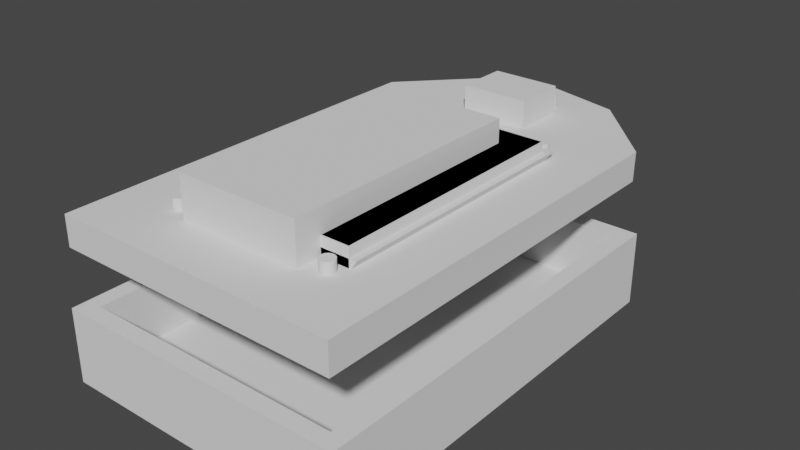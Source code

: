 # Source: orient-beetle.blend  (saved by Blender 2.92.15; exported with 4.5.12 LTS)
import bpy
from mathutils import Matrix  # noqa: F401  (used for matrix-valued properties, if any)

bpy.ops.wm.read_factory_settings(use_empty=True)
scene = bpy.context.scene
scene.name = 'Scene'

# ---- collections
col_reference = bpy.data.collections.new('reference'); scene.collection.children.link(col_reference)
col_display_references = bpy.data.collections.new('display-references'); col_reference.children.link(col_display_references)
col_display_holes = bpy.data.collections.new('display-holes'); col_display_references.children.link(col_display_holes)
col_sensor_references = bpy.data.collections.new('sensor-references'); col_reference.children.link(col_sensor_references)
col_sensor_holes = bpy.data.collections.new('sensor-holes'); col_sensor_references.children.link(col_sensor_holes)
col_holder_versions = bpy.data.collections.new('holder-versions'); scene.collection.children.link(col_holder_versions)

# ---- node groups
ng_no_go_area_nodes = bpy.data.node_groups.new('no-go-area-nodes', 'GeometryNodeTree')
_s = ng_no_go_area_nodes.interface.new_socket(name='Geometry', in_out='OUTPUT', socket_type='NodeSocketGeometry')
_s = ng_no_go_area_nodes.interface.new_socket(name='Geometry', in_out='INPUT', socket_type='NodeSocketGeometry')
ng_no_go_area_nodes.is_modifier = True
_N = ng_no_go_area_nodes.nodes; _L = ng_no_go_area_nodes.links
n0 = _N.new('NodeGroupInput'); n0.name = 'Group Input'; n0.location = (-340, 0)
n1 = _N.new('NodeGroupOutput'); n1.name = 'Group Output'; n1.location = (200, 0)
n2 = _N.new('GeometryNodeTransform'); n2.name = 'Transform'; n2.location = (-51, 32)
n2.inputs[3].default_value = (1.009, 1.009, 1.0)
_L.new(n0.outputs[0], n2.inputs[0])
_L.new(n2.outputs[0], n1.inputs[0])
n1.is_active_output = True
ng_screen_top_scaled = bpy.data.node_groups.new('screen-top-scaled', 'GeometryNodeTree')
_s = ng_screen_top_scaled.interface.new_socket(name='Geometry', in_out='OUTPUT', socket_type='NodeSocketGeometry')
_s = ng_screen_top_scaled.interface.new_socket(name='Geometry', in_out='INPUT', socket_type='NodeSocketGeometry')
ng_screen_top_scaled.is_modifier = True
_N = ng_screen_top_scaled.nodes; _L = ng_screen_top_scaled.links
n0 = _N.new('NodeGroupInput'); n0.name = 'Group Input'; n0.location = (-340, 0)
n1 = _N.new('NodeGroupOutput'); n1.name = 'Group Output'; n1.location = (200, 0)
n2 = _N.new('GeometryNodeTransform'); n2.name = 'Transform'; n2.location = (-50, 166)
n2.inputs[3].default_value = (1.009, 1.009, 1.0)
_L.new(n0.outputs[0], n2.inputs[0])
_L.new(n2.outputs[0], n1.inputs[0])
n1.is_active_output = True
ng_sensor_afford_nodes = bpy.data.node_groups.new('sensor-afford-nodes', 'GeometryNodeTree')
_s = ng_sensor_afford_nodes.interface.new_socket(name='Geometry', in_out='OUTPUT', socket_type='NodeSocketGeometry')
_s = ng_sensor_afford_nodes.interface.new_socket(name='Geometry', in_out='INPUT', socket_type='NodeSocketGeometry')
ng_sensor_afford_nodes.is_modifier = True
_N = ng_sensor_afford_nodes.nodes; _L = ng_sensor_afford_nodes.links
n0 = _N.new('NodeGroupInput'); n0.name = 'Group Input'; n0.location = (-340, 0)
n1 = _N.new('NodeGroupOutput'); n1.name = 'Group Output'; n1.location = (200, 0)
n2 = _N.new('GeometryNodeTransform'); n2.name = 'Transform'; n2.location = (-65, 210)
n2.inputs[3].default_value = (1.08, 1.08, 1.0)
_L.new(n0.outputs[0], n2.inputs[0])
_L.new(n2.outputs[0], n1.inputs[0])
n1.is_active_output = True
ng_realize_instances_2_93_legacy = bpy.data.node_groups.new('Realize Instances 2.93 Legacy', 'GeometryNodeTree')
_s = ng_realize_instances_2_93_legacy.interface.new_socket(name='Geometry', in_out='OUTPUT', socket_type='NodeSocketGeometry')
_s = ng_realize_instances_2_93_legacy.interface.new_socket(name='Geometry', in_out='INPUT', socket_type='NodeSocketGeometry')
_N = ng_realize_instances_2_93_legacy.nodes; _L = ng_realize_instances_2_93_legacy.links
n0 = _N.new('NodeGroupInput'); n0.name = 'Group Input'; n0.location = (0, 0)
n1 = _N.new('NodeGroupOutput'); n1.name = 'Group Output'; n1.location = (0, 0)
n2 = _N.new('GeometryNodeJoinGeometry'); n2.name = 'Join Geometry'; n2.location = (0, 0)
n3 = _N.new('GeometryNodePointsToVertices'); n3.name = 'Points to Vertices'; n3.location = (0, 0)
n4 = _N.new('GeometryNodeSeparateComponents'); n4.name = 'Separate Components'; n4.location = (0, 0)
n5 = _N.new('GeometryNodeRealizeInstances'); n5.name = 'Realize Instances'; n5.location = (0, 0)
_L.new(n0.outputs[0], n5.inputs[0])
_L.new(n5.outputs[0], n4.inputs[0])
_L.new(n3.outputs[0], n2.inputs[0])
_L.new(n4.outputs[3], n2.inputs[0])
_L.new(n4.outputs[1], n3.inputs[0])
_L.new(n4.outputs[2], n2.inputs[0])
_L.new(n4.outputs[0], n2.inputs[0])
_L.new(n2.outputs[0], n1.inputs[0])
n1.is_active_output = True

# ---- world
world_world = bpy.data.worlds.new('World'); scene.world = world_world
world_world.use_nodes = True; world_world.node_tree.nodes.clear()
_N = world_world.node_tree.nodes; _L = world_world.node_tree.links
n0 = _N.new('ShaderNodeOutputWorld'); n0.name = 'World Output'; n0.location = (300, 300)
n1 = _N.new('ShaderNodeBackground'); n1.name = 'Background'; n1.location = (10, 300)
n1.inputs[0].default_value = (0.05088, 0.05088, 0.05088, 1.0)
_L.new(n1.outputs[0], n0.inputs[0])
n0.is_active_output = True
world_world.color = (0.05088, 0.05088, 0.05088)
world_world.use_sun_shadow = False
world_world.sun_shadow_jitter_overblur = 0.0

# ---- meshes
me_cube_011 = bpy.data.meshes.new('Cube.011')
me_cube_011.from_pydata([(-15.0, -30.15, -2.0), (-15.0, -30.15, 12.56), (-15.0, 30.15, -2.0), (-15.0, 30.15, 12.56), (15.0, -30.15, -2.0), (15.0, -30.15, 12.56), (15.0, 30.15, -2.0), (15.0, 30.15, 12.56)], [], [(0, 1, 3, 2), (2, 3, 7, 6), (6, 7, 5, 4), (4, 5, 1, 0), (2, 6, 4, 0), (7, 3, 1, 5)])
_uv = me_cube_011.uv_layers.new(name='UVMap')
_uv.uv.foreach_set('vector', [0.375, 0.0, 0.625, 0.0, 0.625, 0.25, 0.375, 0.25, 0.375, 0.25, 0.625, 0.25, 0.625, 0.5, 0.375, 0.5, 0.375, 0.5, 0.625, 0.5, 0.625, 0.75, 0.375, 0.75, 0.375, 0.75, 0.625, 0.75, 0.625, 1.0, 0.375, 1.0, 0.125, 0.5, 0.375, 0.5, 0.375, 0.75, 0.125, 0.75, 0.625, 0.5, 0.875, 0.5, 0.875, 0.75, 0.625, 0.75])
me_cube_011.use_remesh_fix_poles = True
me_cube_011.use_remesh_preserve_attributes = False
me_cube_011.use_mirror_vertex_groups = False
me_cube_011.update()
me_cube_004 = bpy.data.meshes.new('Cube.004')
me_cube_004.from_pydata([(-22.5, -36.5, -0.5), (-22.5, -36.5, 0.5), (-22.5, 36.5, -0.5), (-22.5, 36.5, 0.5), (22.5, -36.5, -0.5), (22.5, -36.5, 0.5), (22.5, 36.5, -0.5), (22.5, 36.5, 0.5)], [], [(0, 1, 3, 2), (2, 3, 7, 6), (6, 7, 5, 4), (4, 5, 1, 0), (2, 6, 4, 0), (7, 3, 1, 5)])
_uv = me_cube_004.uv_layers.new(name='UVMap')
_uv.uv.foreach_set('vector', [0.375, 0.0, 0.625, 0.0, 0.625, 0.25, 0.375, 0.25, 0.375, 0.25, 0.625, 0.25, 0.625, 0.5, 0.375, 0.5, 0.375, 0.5, 0.625, 0.5, 0.625, 0.75, 0.375, 0.75, 0.375, 0.75, 0.625, 0.75, 0.625, 1.0, 0.375, 1.0, 0.125, 0.5, 0.375, 0.5, 0.375, 0.75, 0.125, 0.75, 0.625, 0.5, 0.875, 0.5, 0.875, 0.75, 0.625, 0.75])
me_cube_004.use_remesh_fix_poles = True
me_cube_004.use_remesh_preserve_attributes = False
me_cube_004.use_mirror_vertex_groups = False
me_cube_004.update()
me_cube_002 = bpy.data.meshes.new('Cube.002')
me_cube_002.from_pydata([(-22.5, -36.5, -0.5), (-22.5, -36.5, 0.5), (-22.5, 36.5, -0.5), (-22.5, 36.5, 0.5), (22.5, -36.5, -0.5), (22.5, -36.5, 0.5), (22.5, 36.5, -0.5), (22.5, 36.5, 0.5)], [], [(0, 1, 3, 2), (2, 3, 7, 6), (6, 7, 5, 4), (4, 5, 1, 0), (2, 6, 4, 0), (7, 3, 1, 5)])
_uv = me_cube_002.uv_layers.new(name='UVMap')
_uv.uv.foreach_set('vector', [0.375, 0.0, 0.625, 0.0, 0.625, 0.25, 0.375, 0.25, 0.375, 0.25, 0.625, 0.25, 0.625, 0.5, 0.375, 0.5, 0.375, 0.5, 0.625, 0.5, 0.625, 0.75, 0.375, 0.75, 0.375, 0.75, 0.625, 0.75, 0.625, 1.0, 0.375, 1.0, 0.125, 0.5, 0.375, 0.5, 0.375, 0.75, 0.125, 0.75, 0.625, 0.5, 0.875, 0.5, 0.875, 0.75, 0.625, 0.75])
me_cube_002.use_remesh_fix_poles = True
me_cube_002.use_remesh_preserve_attributes = False
me_cube_002.use_mirror_vertex_groups = False
me_cube_002.update()
me_cube_003 = bpy.data.meshes.new('Cube.003')
me_cube_003.from_pydata([(-0.5, -0.5, -0.5), (-0.5, -0.5, 0.5), (-0.5, 0.5, -0.5), (-0.5, 0.5, 0.5), (0.5, -0.5, -0.5), (0.5, -0.5, 0.5), (0.5, 0.5, -0.5), (0.5, 0.5, 0.5)], [], [(0, 1, 3, 2), (2, 3, 7, 6), (6, 7, 5, 4), (4, 5, 1, 0), (2, 6, 4, 0), (7, 3, 1, 5)])
_uv = me_cube_003.uv_layers.new(name='UVMap')
_uv.uv.foreach_set('vector', [0.375, 0.0, 0.625, 0.0, 0.625, 0.25, 0.375, 0.25, 0.375, 0.25, 0.625, 0.25, 0.625, 0.5, 0.375, 0.5, 0.375, 0.5, 0.625, 0.5, 0.625, 0.75, 0.375, 0.75, 0.375, 0.75, 0.625, 0.75, 0.625, 1.0, 0.375, 1.0, 0.125, 0.5, 0.375, 0.5, 0.375, 0.75, 0.125, 0.75, 0.625, 0.5, 0.875, 0.5, 0.875, 0.75, 0.625, 0.75])
me_cube_003.use_remesh_fix_poles = True
me_cube_003.use_remesh_preserve_attributes = False
me_cube_003.use_mirror_vertex_groups = False
me_cube_003.update()
me_cube_001 = bpy.data.meshes.new('Cube.001')
me_cube_001.from_pydata([(-21.5, -30.15, -0.85), (-21.5, -30.15, 0.85), (-21.5, 30.15, -0.85), (-21.5, 30.15, 0.85), (21.5, -30.15, -0.85), (21.5, -30.15, 0.85), (21.5, 30.15, -0.85), (21.5, 30.15, 0.85), (-21.5, -30.15, 6.946), (-21.5, 30.15, 6.946), (21.5, 30.15, 6.946), (21.5, -30.15, 6.946)], [], [(0, 1, 3, 2), (2, 3, 7, 6), (6, 7, 5, 4), (4, 5, 1, 0), (2, 6, 4, 0), (5, 7, 10, 11), (10, 9, 8, 11), (3, 1, 8, 9), (1, 5, 11, 8), (7, 3, 9, 10)])
_uv = me_cube_001.uv_layers.new(name='UVMap')
_uv.uv.foreach_set('vector', [0.375, 0.0, 0.625, 0.0, 0.625, 0.25, 0.375, 0.25, 0.375, 0.25, 0.625, 0.25, 0.625, 0.5, 0.375, 0.5, 0.375, 0.5, 0.625, 0.5, 0.625, 0.75, 0.375, 0.75, 0.375, 0.75, 0.625, 0.75, 0.625, 1.0, 0.375, 1.0, 0.125, 0.5, 0.375, 0.5, 0.375, 0.75, 0.125, 0.75, 0.625, 0.75, 0.625, 0.5, 0.625, 0.5, 0.625, 0.75, 0.625, 0.5, 0.875, 0.5, 0.875, 0.75, 0.625, 0.75, 0.625, 0.25, 0.625, 0.0, 0.625, 0.0, 0.625, 0.25, 0.625, 1.0, 0.625, 0.75, 0.625, 0.75, 0.625, 1.0, 0.625, 0.5, 0.625, 0.25, 0.625, 0.25, 0.625, 0.5])
me_cube_001.use_remesh_fix_poles = True
me_cube_001.use_remesh_preserve_attributes = False
me_cube_001.use_mirror_vertex_groups = False
me_cube_001.update()
me_cube_014 = bpy.data.meshes.new('Cube.014')
me_cube_014.from_pydata([(-0.5, -0.5, -0.5), (-0.541, -0.5, 2.698), (-0.5, 0.5, -0.5), (-0.541, 0.5308, 2.698), (0.5, -0.5, -0.5), (0.541, -0.5, 2.698), (0.5, 0.5, -0.5), (0.541, 0.5308, 2.698), (-0.5, -0.5, 1.099), (-0.5, 0.5, 1.099), (0.5, 0.5, 1.099), (0.5, -0.5, 1.099)], [], [(8, 1, 3, 9), (9, 3, 7, 10), (10, 7, 5, 11), (11, 5, 1, 8), (2, 6, 4, 0), (7, 3, 1, 5), (4, 11, 8, 0), (6, 10, 11, 4), (2, 9, 10, 6), (0, 8, 9, 2)])
_uv = me_cube_014.uv_layers.new(name='UVMap')
_uv.uv.foreach_set('vector', [0.5, 0.0, 0.625, 0.0, 0.625, 0.25, 0.5, 0.25, 0.5, 0.25, 0.625, 0.25, 0.625, 0.5, 0.5, 0.5, 0.5, 0.5, 0.625, 0.5, 0.625, 0.75, 0.5, 0.75, 0.5, 0.75, 0.625, 0.75, 0.625, 1.0, 0.5, 1.0, 0.125, 0.5, 0.375, 0.5, 0.375, 0.75, 0.125, 0.75, 0.625, 0.5, 0.875, 0.5, 0.875, 0.75, 0.625, 0.75, 0.375, 0.75, 0.5, 0.75, 0.5, 1.0, 0.375, 1.0, 0.375, 0.5, 0.5, 0.5, 0.5, 0.75, 0.375, 0.75, 0.375, 0.25, 0.5, 0.25, 0.5, 0.5, 0.375, 0.5, 0.375, 0.0, 0.5, 0.0, 0.5, 0.25, 0.375, 0.25])
me_cube_014.use_remesh_fix_poles = True
me_cube_014.use_remesh_preserve_attributes = False
me_cube_014.use_mirror_vertex_groups = False
me_cube_014.update()
me_cylinder = bpy.data.meshes.new('Cylinder')
me_cylinder.from_pydata([(0.0, 1.65, -5.0), (0.0, 1.65, 5.0), (0.3219, 1.618, -5.0), (0.3219, 1.618, 5.0), (0.6314, 1.524, -5.0), (0.6314, 1.524, 5.0), (0.9167, 1.372, -5.0), (0.9167, 1.372, 5.0), (1.167, 1.167, -5.0), (1.167, 1.167, 5.0), (1.372, 0.9167, -5.0), (1.372, 0.9167, 5.0), (1.524, 0.6314, -5.0), (1.524, 0.6314, 5.0), (1.618, 0.3219, -5.0), (1.618, 0.3219, 5.0), (1.65, 1.246e-07, -5.0), (1.65, 1.246e-07, 5.0), (1.618, -0.3219, -5.0), (1.618, -0.3219, 5.0), (1.524, -0.6314, -5.0), (1.524, -0.6314, 5.0), (1.372, -0.9167, -5.0), (1.372, -0.9167, 5.0), (1.167, -1.167, -5.0), (1.167, -1.167, 5.0), (0.9167, -1.372, -5.0), (0.9167, -1.372, 5.0), (0.6314, -1.524, -5.0), (0.6314, -1.524, 5.0), (0.3219, -1.618, -5.0), (0.3219, -1.618, 5.0), (-5.376e-07, -1.65, -5.0), (-5.376e-07, -1.65, 5.0), (-0.3219, -1.618, -5.0), (-0.3219, -1.618, 5.0), (-0.6314, -1.524, -5.0), (-0.6314, -1.524, 5.0), (-0.9167, -1.372, -5.0), (-0.9167, -1.372, 5.0), (-1.167, -1.167, -5.0), (-1.167, -1.167, 5.0), (-1.372, -0.9167, -5.0), (-1.372, -0.9167, 5.0), (-1.524, -0.6314, -5.0), (-1.524, -0.6314, 5.0), (-1.618, -0.3219, -5.0), (-1.618, -0.3219, 5.0), (-1.65, 1.593e-06, -5.0), (-1.65, 1.593e-06, 5.0), (-1.618, 0.3219, -5.0), (-1.618, 0.3219, 5.0), (-1.524, 0.6314, -5.0), (-1.524, 0.6314, 5.0), (-1.372, 0.9167, -5.0), (-1.372, 0.9167, 5.0), (-1.167, 1.167, -5.0), (-1.167, 1.167, 5.0), (-0.9167, 1.372, -5.0), (-0.9167, 1.372, 5.0), (-0.6314, 1.524, -5.0), (-0.6314, 1.524, 5.0), (-0.3219, 1.618, -5.0), (-0.3219, 1.618, 5.0)], [], [(0, 1, 3, 2), (2, 3, 5, 4), (4, 5, 7, 6), (6, 7, 9, 8), (8, 9, 11, 10), (10, 11, 13, 12), (12, 13, 15, 14), (14, 15, 17, 16), (16, 17, 19, 18), (18, 19, 21, 20), (20, 21, 23, 22), (22, 23, 25, 24), (24, 25, 27, 26), (26, 27, 29, 28), (28, 29, 31, 30), (30, 31, 33, 32), (32, 33, 35, 34), (34, 35, 37, 36), (36, 37, 39, 38), (38, 39, 41, 40), (40, 41, 43, 42), (42, 43, 45, 44), (44, 45, 47, 46), (46, 47, 49, 48), (48, 49, 51, 50), (50, 51, 53, 52), (52, 53, 55, 54), (54, 55, 57, 56), (56, 57, 59, 58), (58, 59, 61, 60), (3, 1, 63, 61, 59, 57, 55, 53, 51, 49, 47, 45, 43, 41, 39, 37, 35, 33, 31, 29, 27, 25, 23, 21, 19, 17, 15, 13, 11, 9, 7, 5), (60, 61, 63, 62), (62, 63, 1, 0), (0, 2, 4, 6, 8, 10, 12, 14, 16, 18, 20, 22, 24, 26, 28, 30, 32, 34, 36, 38, 40, 42, 44, 46, 48, 50, 52, 54, 56, 58, 60, 62)])
_uv = me_cylinder.uv_layers.new(name='UVMap')
_uv.uv.foreach_set('vector', [1.0, 0.5, 1.0, 1.0, 0.9688, 1.0, 0.9688, 0.5, 0.9688, 0.5, 0.9688, 1.0, 0.9375, 1.0, 0.9375, 0.5, 0.9375, 0.5, 0.9375, 1.0, 0.9062, 1.0, 0.9062, 0.5, 0.9062, 0.5, 0.9062, 1.0, 0.875, 1.0, 0.875, 0.5, 0.875, 0.5, 0.875, 1.0, 0.8438, 1.0, 0.8438, 0.5, 0.8438, 0.5, 0.8438, 1.0, 0.8125, 1.0, 0.8125, 0.5, 0.8125, 0.5, 0.8125, 1.0, 0.7812, 1.0, 0.7812, 0.5, 0.7812, 0.5, 0.7812, 1.0, 0.75, 1.0, 0.75, 0.5, 0.75, 0.5, 0.75, 1.0, 0.7188, 1.0, 0.7188, 0.5, 0.7188, 0.5, 0.7188, 1.0, 0.6875, 1.0, 0.6875, 0.5, 0.6875, 0.5, 0.6875, 1.0, 0.6562, 1.0, 0.6562, 0.5, 0.6562, 0.5, 0.6562, 1.0, 0.625, 1.0, 0.625, 0.5, 0.625, 0.5, 0.625, 1.0, 0.5938, 1.0, 0.5938, 0.5, 0.5938, 0.5, 0.5938, 1.0, 0.5625, 1.0, 0.5625, 0.5, 0.5625, 0.5, 0.5625, 1.0, 0.5312, 1.0, 0.5312, 0.5, 0.5312, 0.5, 0.5312, 1.0, 0.5, 1.0, 0.5, 0.5, 0.5, 0.5, 0.5, 1.0, 0.4688, 1.0, 0.4688, 0.5, 0.4688, 0.5, 0.4688, 1.0, 0.4375, 1.0, 0.4375, 0.5, 0.4375, 0.5, 0.4375, 1.0, 0.4062, 1.0, 0.4062, 0.5, 0.4062, 0.5, 0.4062, 1.0, 0.375, 1.0, 0.375, 0.5, 0.375, 0.5, 0.375, 1.0, 0.3438, 1.0, 0.3438, 0.5, 0.3438, 0.5, 0.3438, 1.0, 0.3125, 1.0, 0.3125, 0.5, 0.3125, 0.5, 0.3125, 1.0, 0.2812, 1.0, 0.2812, 0.5, 0.2812, 0.5, 0.2812, 1.0, 0.25, 1.0, 0.25, 0.5, 0.25, 0.5, 0.25, 1.0, 0.2188, 1.0, 0.2188, 0.5, 0.2188, 0.5, 0.2188, 1.0, 0.1875, 1.0, 0.1875, 0.5, 0.1875, 0.5, 0.1875, 1.0, 0.1562, 1.0, 0.1562, 0.5, 0.1562, 0.5, 0.1562, 1.0, 0.125, 1.0, 0.125, 0.5, 0.125, 0.5, 0.125, 1.0, 0.09375, 1.0, 0.09375, 0.5, 0.09375, 0.5, 0.09375, 1.0, 0.0625, 1.0, 0.0625, 0.5, 0.2968, 0.4854, 0.25, 0.49, 0.2032, 0.4854, 0.1582, 0.4717, 0.1167, 0.4496, 0.08029, 0.4197, 0.05045, 0.3833, 0.02827, 0.3418, 0.01461, 0.2968, 0.01, 0.25, 0.01461, 0.2032, 0.02827, 0.1582, 0.05045, 0.1167, 0.08029, 0.08029, 0.1167, 0.05045, 0.1582, 0.02827, 0.2032, 0.01461, 0.25, 0.01, 0.2968, 0.01461, 0.3418, 0.02827, 0.3833, 0.05045, 0.4197, 0.08029, 0.4496, 0.1167, 0.4717, 0.1582, 0.4854, 0.2032, 0.49, 0.25, 0.4854, 0.2968, 0.4717, 0.3418, 0.4496, 0.3833, 0.4197, 0.4197, 0.3833, 0.4496, 0.3418, 0.4717, 0.0625, 0.5, 0.0625, 1.0, 0.03125, 1.0, 0.03125, 0.5, 0.03125, 0.5, 0.03125, 1.0, 0.0, 1.0, 0.0, 0.5, 0.75, 0.49, 0.7968, 0.4854, 0.8418, 0.4717, 0.8833, 0.4496, 0.9197, 0.4197, 0.9496, 0.3833, 0.9717, 0.3418, 0.9854, 0.2968, 0.99, 0.25, 0.9854, 0.2032, 0.9717, 0.1582, 0.9496, 0.1167, 0.9197, 0.08029, 0.8833, 0.05045, 0.8418, 0.02827, 0.7968, 0.01461, 0.75, 0.01, 0.7032, 0.01461, 0.6582, 0.02827, 0.6167, 0.05045, 0.5803, 0.08029, 0.5504, 0.1167, 0.5283, 0.1582, 0.5146, 0.2032, 0.51, 0.25, 0.5146, 0.2968, 0.5283, 0.3418, 0.5504, 0.3833, 0.5803, 0.4197, 0.6167, 0.4496, 0.6582, 0.4717, 0.7032, 0.4854])
me_cylinder.use_remesh_fix_poles = True
me_cylinder.use_remesh_preserve_attributes = False
me_cylinder.use_mirror_vertex_groups = False
me_cylinder.update()
me_cylinder_001 = bpy.data.meshes.new('Cylinder.001')
me_cylinder_001.from_pydata([(0.0, 1.65, -5.0), (0.0, 1.65, 5.0), (0.3219, 1.618, -5.0), (0.3219, 1.618, 5.0), (0.6314, 1.524, -5.0), (0.6314, 1.524, 5.0), (0.9167, 1.372, -5.0), (0.9167, 1.372, 5.0), (1.167, 1.167, -5.0), (1.167, 1.167, 5.0), (1.372, 0.9167, -5.0), (1.372, 0.9167, 5.0), (1.524, 0.6314, -5.0), (1.524, 0.6314, 5.0), (1.618, 0.3219, -5.0), (1.618, 0.3219, 5.0), (1.65, 1.246e-07, -5.0), (1.65, 1.246e-07, 5.0), (1.618, -0.3219, -5.0), (1.618, -0.3219, 5.0), (1.524, -0.6314, -5.0), (1.524, -0.6314, 5.0), (1.372, -0.9167, -5.0), (1.372, -0.9167, 5.0), (1.167, -1.167, -5.0), (1.167, -1.167, 5.0), (0.9167, -1.372, -5.0), (0.9167, -1.372, 5.0), (0.6314, -1.524, -5.0), (0.6314, -1.524, 5.0), (0.3219, -1.618, -5.0), (0.3219, -1.618, 5.0), (-5.376e-07, -1.65, -5.0), (-5.376e-07, -1.65, 5.0), (-0.3219, -1.618, -5.0), (-0.3219, -1.618, 5.0), (-0.6314, -1.524, -5.0), (-0.6314, -1.524, 5.0), (-0.9167, -1.372, -5.0), (-0.9167, -1.372, 5.0), (-1.167, -1.167, -5.0), (-1.167, -1.167, 5.0), (-1.372, -0.9167, -5.0), (-1.372, -0.9167, 5.0), (-1.524, -0.6314, -5.0), (-1.524, -0.6314, 5.0), (-1.618, -0.3219, -5.0), (-1.618, -0.3219, 5.0), (-1.65, 1.593e-06, -5.0), (-1.65, 1.593e-06, 5.0), (-1.618, 0.3219, -5.0), (-1.618, 0.3219, 5.0), (-1.524, 0.6314, -5.0), (-1.524, 0.6314, 5.0), (-1.372, 0.9167, -5.0), (-1.372, 0.9167, 5.0), (-1.167, 1.167, -5.0), (-1.167, 1.167, 5.0), (-0.9167, 1.372, -5.0), (-0.9167, 1.372, 5.0), (-0.6314, 1.524, -5.0), (-0.6314, 1.524, 5.0), (-0.3219, 1.618, -5.0), (-0.3219, 1.618, 5.0)], [], [(0, 1, 3, 2), (2, 3, 5, 4), (4, 5, 7, 6), (6, 7, 9, 8), (8, 9, 11, 10), (10, 11, 13, 12), (12, 13, 15, 14), (14, 15, 17, 16), (16, 17, 19, 18), (18, 19, 21, 20), (20, 21, 23, 22), (22, 23, 25, 24), (24, 25, 27, 26), (26, 27, 29, 28), (28, 29, 31, 30), (30, 31, 33, 32), (32, 33, 35, 34), (34, 35, 37, 36), (36, 37, 39, 38), (38, 39, 41, 40), (40, 41, 43, 42), (42, 43, 45, 44), (44, 45, 47, 46), (46, 47, 49, 48), (48, 49, 51, 50), (50, 51, 53, 52), (52, 53, 55, 54), (54, 55, 57, 56), (56, 57, 59, 58), (58, 59, 61, 60), (3, 1, 63, 61, 59, 57, 55, 53, 51, 49, 47, 45, 43, 41, 39, 37, 35, 33, 31, 29, 27, 25, 23, 21, 19, 17, 15, 13, 11, 9, 7, 5), (60, 61, 63, 62), (62, 63, 1, 0), (0, 2, 4, 6, 8, 10, 12, 14, 16, 18, 20, 22, 24, 26, 28, 30, 32, 34, 36, 38, 40, 42, 44, 46, 48, 50, 52, 54, 56, 58, 60, 62)])
_uv = me_cylinder_001.uv_layers.new(name='UVMap')
_uv.uv.foreach_set('vector', [1.0, 0.5, 1.0, 1.0, 0.9688, 1.0, 0.9688, 0.5, 0.9688, 0.5, 0.9688, 1.0, 0.9375, 1.0, 0.9375, 0.5, 0.9375, 0.5, 0.9375, 1.0, 0.9062, 1.0, 0.9062, 0.5, 0.9062, 0.5, 0.9062, 1.0, 0.875, 1.0, 0.875, 0.5, 0.875, 0.5, 0.875, 1.0, 0.8438, 1.0, 0.8438, 0.5, 0.8438, 0.5, 0.8438, 1.0, 0.8125, 1.0, 0.8125, 0.5, 0.8125, 0.5, 0.8125, 1.0, 0.7812, 1.0, 0.7812, 0.5, 0.7812, 0.5, 0.7812, 1.0, 0.75, 1.0, 0.75, 0.5, 0.75, 0.5, 0.75, 1.0, 0.7188, 1.0, 0.7188, 0.5, 0.7188, 0.5, 0.7188, 1.0, 0.6875, 1.0, 0.6875, 0.5, 0.6875, 0.5, 0.6875, 1.0, 0.6562, 1.0, 0.6562, 0.5, 0.6562, 0.5, 0.6562, 1.0, 0.625, 1.0, 0.625, 0.5, 0.625, 0.5, 0.625, 1.0, 0.5938, 1.0, 0.5938, 0.5, 0.5938, 0.5, 0.5938, 1.0, 0.5625, 1.0, 0.5625, 0.5, 0.5625, 0.5, 0.5625, 1.0, 0.5312, 1.0, 0.5312, 0.5, 0.5312, 0.5, 0.5312, 1.0, 0.5, 1.0, 0.5, 0.5, 0.5, 0.5, 0.5, 1.0, 0.4688, 1.0, 0.4688, 0.5, 0.4688, 0.5, 0.4688, 1.0, 0.4375, 1.0, 0.4375, 0.5, 0.4375, 0.5, 0.4375, 1.0, 0.4062, 1.0, 0.4062, 0.5, 0.4062, 0.5, 0.4062, 1.0, 0.375, 1.0, 0.375, 0.5, 0.375, 0.5, 0.375, 1.0, 0.3438, 1.0, 0.3438, 0.5, 0.3438, 0.5, 0.3438, 1.0, 0.3125, 1.0, 0.3125, 0.5, 0.3125, 0.5, 0.3125, 1.0, 0.2812, 1.0, 0.2812, 0.5, 0.2812, 0.5, 0.2812, 1.0, 0.25, 1.0, 0.25, 0.5, 0.25, 0.5, 0.25, 1.0, 0.2188, 1.0, 0.2188, 0.5, 0.2188, 0.5, 0.2188, 1.0, 0.1875, 1.0, 0.1875, 0.5, 0.1875, 0.5, 0.1875, 1.0, 0.1562, 1.0, 0.1562, 0.5, 0.1562, 0.5, 0.1562, 1.0, 0.125, 1.0, 0.125, 0.5, 0.125, 0.5, 0.125, 1.0, 0.09375, 1.0, 0.09375, 0.5, 0.09375, 0.5, 0.09375, 1.0, 0.0625, 1.0, 0.0625, 0.5, 0.2968, 0.4854, 0.25, 0.49, 0.2032, 0.4854, 0.1582, 0.4717, 0.1167, 0.4496, 0.08029, 0.4197, 0.05045, 0.3833, 0.02827, 0.3418, 0.01461, 0.2968, 0.01, 0.25, 0.01461, 0.2032, 0.02827, 0.1582, 0.05045, 0.1167, 0.08029, 0.08029, 0.1167, 0.05045, 0.1582, 0.02827, 0.2032, 0.01461, 0.25, 0.01, 0.2968, 0.01461, 0.3418, 0.02827, 0.3833, 0.05045, 0.4197, 0.08029, 0.4496, 0.1167, 0.4717, 0.1582, 0.4854, 0.2032, 0.49, 0.25, 0.4854, 0.2968, 0.4717, 0.3418, 0.4496, 0.3833, 0.4197, 0.4197, 0.3833, 0.4496, 0.3418, 0.4717, 0.0625, 0.5, 0.0625, 1.0, 0.03125, 1.0, 0.03125, 0.5, 0.03125, 0.5, 0.03125, 1.0, 0.0, 1.0, 0.0, 0.5, 0.75, 0.49, 0.7968, 0.4854, 0.8418, 0.4717, 0.8833, 0.4496, 0.9197, 0.4197, 0.9496, 0.3833, 0.9717, 0.3418, 0.9854, 0.2968, 0.99, 0.25, 0.9854, 0.2032, 0.9717, 0.1582, 0.9496, 0.1167, 0.9197, 0.08029, 0.8833, 0.05045, 0.8418, 0.02827, 0.7968, 0.01461, 0.75, 0.01, 0.7032, 0.01461, 0.6582, 0.02827, 0.6167, 0.05045, 0.5803, 0.08029, 0.5504, 0.1167, 0.5283, 0.1582, 0.5146, 0.2032, 0.51, 0.25, 0.5146, 0.2968, 0.5283, 0.3418, 0.5504, 0.3833, 0.5803, 0.4197, 0.6167, 0.4496, 0.6582, 0.4717, 0.7032, 0.4854])
me_cylinder_001.use_remesh_fix_poles = True
me_cylinder_001.use_remesh_preserve_attributes = False
me_cylinder_001.use_mirror_vertex_groups = False
me_cylinder_001.update()
me_cylinder_002 = bpy.data.meshes.new('Cylinder.002')
me_cylinder_002.from_pydata([(0.0, 1.65, -5.0), (0.0, 1.65, 5.0), (0.3219, 1.618, -5.0), (0.3219, 1.618, 5.0), (0.6314, 1.524, -5.0), (0.6314, 1.524, 5.0), (0.9167, 1.372, -5.0), (0.9167, 1.372, 5.0), (1.167, 1.167, -5.0), (1.167, 1.167, 5.0), (1.372, 0.9167, -5.0), (1.372, 0.9167, 5.0), (1.524, 0.6314, -5.0), (1.524, 0.6314, 5.0), (1.618, 0.3219, -5.0), (1.618, 0.3219, 5.0), (1.65, 1.246e-07, -5.0), (1.65, 1.246e-07, 5.0), (1.618, -0.3219, -5.0), (1.618, -0.3219, 5.0), (1.524, -0.6314, -5.0), (1.524, -0.6314, 5.0), (1.372, -0.9167, -5.0), (1.372, -0.9167, 5.0), (1.167, -1.167, -5.0), (1.167, -1.167, 5.0), (0.9167, -1.372, -5.0), (0.9167, -1.372, 5.0), (0.6314, -1.524, -5.0), (0.6314, -1.524, 5.0), (0.3219, -1.618, -5.0), (0.3219, -1.618, 5.0), (-5.376e-07, -1.65, -5.0), (-5.376e-07, -1.65, 5.0), (-0.3219, -1.618, -5.0), (-0.3219, -1.618, 5.0), (-0.6314, -1.524, -5.0), (-0.6314, -1.524, 5.0), (-0.9167, -1.372, -5.0), (-0.9167, -1.372, 5.0), (-1.167, -1.167, -5.0), (-1.167, -1.167, 5.0), (-1.372, -0.9167, -5.0), (-1.372, -0.9167, 5.0), (-1.524, -0.6314, -5.0), (-1.524, -0.6314, 5.0), (-1.618, -0.3219, -5.0), (-1.618, -0.3219, 5.0), (-1.65, 1.593e-06, -5.0), (-1.65, 1.593e-06, 5.0), (-1.618, 0.3219, -5.0), (-1.618, 0.3219, 5.0), (-1.524, 0.6314, -5.0), (-1.524, 0.6314, 5.0), (-1.372, 0.9167, -5.0), (-1.372, 0.9167, 5.0), (-1.167, 1.167, -5.0), (-1.167, 1.167, 5.0), (-0.9167, 1.372, -5.0), (-0.9167, 1.372, 5.0), (-0.6314, 1.524, -5.0), (-0.6314, 1.524, 5.0), (-0.3219, 1.618, -5.0), (-0.3219, 1.618, 5.0)], [], [(0, 1, 3, 2), (2, 3, 5, 4), (4, 5, 7, 6), (6, 7, 9, 8), (8, 9, 11, 10), (10, 11, 13, 12), (12, 13, 15, 14), (14, 15, 17, 16), (16, 17, 19, 18), (18, 19, 21, 20), (20, 21, 23, 22), (22, 23, 25, 24), (24, 25, 27, 26), (26, 27, 29, 28), (28, 29, 31, 30), (30, 31, 33, 32), (32, 33, 35, 34), (34, 35, 37, 36), (36, 37, 39, 38), (38, 39, 41, 40), (40, 41, 43, 42), (42, 43, 45, 44), (44, 45, 47, 46), (46, 47, 49, 48), (48, 49, 51, 50), (50, 51, 53, 52), (52, 53, 55, 54), (54, 55, 57, 56), (56, 57, 59, 58), (58, 59, 61, 60), (3, 1, 63, 61, 59, 57, 55, 53, 51, 49, 47, 45, 43, 41, 39, 37, 35, 33, 31, 29, 27, 25, 23, 21, 19, 17, 15, 13, 11, 9, 7, 5), (60, 61, 63, 62), (62, 63, 1, 0), (0, 2, 4, 6, 8, 10, 12, 14, 16, 18, 20, 22, 24, 26, 28, 30, 32, 34, 36, 38, 40, 42, 44, 46, 48, 50, 52, 54, 56, 58, 60, 62)])
_uv = me_cylinder_002.uv_layers.new(name='UVMap')
_uv.uv.foreach_set('vector', [1.0, 0.5, 1.0, 1.0, 0.9688, 1.0, 0.9688, 0.5, 0.9688, 0.5, 0.9688, 1.0, 0.9375, 1.0, 0.9375, 0.5, 0.9375, 0.5, 0.9375, 1.0, 0.9062, 1.0, 0.9062, 0.5, 0.9062, 0.5, 0.9062, 1.0, 0.875, 1.0, 0.875, 0.5, 0.875, 0.5, 0.875, 1.0, 0.8438, 1.0, 0.8438, 0.5, 0.8438, 0.5, 0.8438, 1.0, 0.8125, 1.0, 0.8125, 0.5, 0.8125, 0.5, 0.8125, 1.0, 0.7812, 1.0, 0.7812, 0.5, 0.7812, 0.5, 0.7812, 1.0, 0.75, 1.0, 0.75, 0.5, 0.75, 0.5, 0.75, 1.0, 0.7188, 1.0, 0.7188, 0.5, 0.7188, 0.5, 0.7188, 1.0, 0.6875, 1.0, 0.6875, 0.5, 0.6875, 0.5, 0.6875, 1.0, 0.6562, 1.0, 0.6562, 0.5, 0.6562, 0.5, 0.6562, 1.0, 0.625, 1.0, 0.625, 0.5, 0.625, 0.5, 0.625, 1.0, 0.5938, 1.0, 0.5938, 0.5, 0.5938, 0.5, 0.5938, 1.0, 0.5625, 1.0, 0.5625, 0.5, 0.5625, 0.5, 0.5625, 1.0, 0.5312, 1.0, 0.5312, 0.5, 0.5312, 0.5, 0.5312, 1.0, 0.5, 1.0, 0.5, 0.5, 0.5, 0.5, 0.5, 1.0, 0.4688, 1.0, 0.4688, 0.5, 0.4688, 0.5, 0.4688, 1.0, 0.4375, 1.0, 0.4375, 0.5, 0.4375, 0.5, 0.4375, 1.0, 0.4062, 1.0, 0.4062, 0.5, 0.4062, 0.5, 0.4062, 1.0, 0.375, 1.0, 0.375, 0.5, 0.375, 0.5, 0.375, 1.0, 0.3438, 1.0, 0.3438, 0.5, 0.3438, 0.5, 0.3438, 1.0, 0.3125, 1.0, 0.3125, 0.5, 0.3125, 0.5, 0.3125, 1.0, 0.2812, 1.0, 0.2812, 0.5, 0.2812, 0.5, 0.2812, 1.0, 0.25, 1.0, 0.25, 0.5, 0.25, 0.5, 0.25, 1.0, 0.2188, 1.0, 0.2188, 0.5, 0.2188, 0.5, 0.2188, 1.0, 0.1875, 1.0, 0.1875, 0.5, 0.1875, 0.5, 0.1875, 1.0, 0.1562, 1.0, 0.1562, 0.5, 0.1562, 0.5, 0.1562, 1.0, 0.125, 1.0, 0.125, 0.5, 0.125, 0.5, 0.125, 1.0, 0.09375, 1.0, 0.09375, 0.5, 0.09375, 0.5, 0.09375, 1.0, 0.0625, 1.0, 0.0625, 0.5, 0.2968, 0.4854, 0.25, 0.49, 0.2032, 0.4854, 0.1582, 0.4717, 0.1167, 0.4496, 0.08029, 0.4197, 0.05045, 0.3833, 0.02827, 0.3418, 0.01461, 0.2968, 0.01, 0.25, 0.01461, 0.2032, 0.02827, 0.1582, 0.05045, 0.1167, 0.08029, 0.08029, 0.1167, 0.05045, 0.1582, 0.02827, 0.2032, 0.01461, 0.25, 0.01, 0.2968, 0.01461, 0.3418, 0.02827, 0.3833, 0.05045, 0.4197, 0.08029, 0.4496, 0.1167, 0.4717, 0.1582, 0.4854, 0.2032, 0.49, 0.25, 0.4854, 0.2968, 0.4717, 0.3418, 0.4496, 0.3833, 0.4197, 0.4197, 0.3833, 0.4496, 0.3418, 0.4717, 0.0625, 0.5, 0.0625, 1.0, 0.03125, 1.0, 0.03125, 0.5, 0.03125, 0.5, 0.03125, 1.0, 0.0, 1.0, 0.0, 0.5, 0.75, 0.49, 0.7968, 0.4854, 0.8418, 0.4717, 0.8833, 0.4496, 0.9197, 0.4197, 0.9496, 0.3833, 0.9717, 0.3418, 0.9854, 0.2968, 0.99, 0.25, 0.9854, 0.2032, 0.9717, 0.1582, 0.9496, 0.1167, 0.9197, 0.08029, 0.8833, 0.05045, 0.8418, 0.02827, 0.7968, 0.01461, 0.75, 0.01, 0.7032, 0.01461, 0.6582, 0.02827, 0.6167, 0.05045, 0.5803, 0.08029, 0.5504, 0.1167, 0.5283, 0.1582, 0.5146, 0.2032, 0.51, 0.25, 0.5146, 0.2968, 0.5283, 0.3418, 0.5504, 0.3833, 0.5803, 0.4197, 0.6167, 0.4496, 0.6582, 0.4717, 0.7032, 0.4854])
me_cylinder_002.use_remesh_fix_poles = True
me_cylinder_002.use_remesh_preserve_attributes = False
me_cylinder_002.use_mirror_vertex_groups = False
me_cylinder_002.update()
me_cylinder_003 = bpy.data.meshes.new('Cylinder.003')
me_cylinder_003.from_pydata([(0.0, 1.65, -5.0), (0.0, 1.65, 5.0), (0.3219, 1.618, -5.0), (0.3219, 1.618, 5.0), (0.6314, 1.524, -5.0), (0.6314, 1.524, 5.0), (0.9167, 1.372, -5.0), (0.9167, 1.372, 5.0), (1.167, 1.167, -5.0), (1.167, 1.167, 5.0), (1.372, 0.9167, -5.0), (1.372, 0.9167, 5.0), (1.524, 0.6314, -5.0), (1.524, 0.6314, 5.0), (1.618, 0.3219, -5.0), (1.618, 0.3219, 5.0), (1.65, 1.246e-07, -5.0), (1.65, 1.246e-07, 5.0), (1.618, -0.3219, -5.0), (1.618, -0.3219, 5.0), (1.524, -0.6314, -5.0), (1.524, -0.6314, 5.0), (1.372, -0.9167, -5.0), (1.372, -0.9167, 5.0), (1.167, -1.167, -5.0), (1.167, -1.167, 5.0), (0.9167, -1.372, -5.0), (0.9167, -1.372, 5.0), (0.6314, -1.524, -5.0), (0.6314, -1.524, 5.0), (0.3219, -1.618, -5.0), (0.3219, -1.618, 5.0), (-5.376e-07, -1.65, -5.0), (-5.376e-07, -1.65, 5.0), (-0.3219, -1.618, -5.0), (-0.3219, -1.618, 5.0), (-0.6314, -1.524, -5.0), (-0.6314, -1.524, 5.0), (-0.9167, -1.372, -5.0), (-0.9167, -1.372, 5.0), (-1.167, -1.167, -5.0), (-1.167, -1.167, 5.0), (-1.372, -0.9167, -5.0), (-1.372, -0.9167, 5.0), (-1.524, -0.6314, -5.0), (-1.524, -0.6314, 5.0), (-1.618, -0.3219, -5.0), (-1.618, -0.3219, 5.0), (-1.65, 1.593e-06, -5.0), (-1.65, 1.593e-06, 5.0), (-1.618, 0.3219, -5.0), (-1.618, 0.3219, 5.0), (-1.524, 0.6314, -5.0), (-1.524, 0.6314, 5.0), (-1.372, 0.9167, -5.0), (-1.372, 0.9167, 5.0), (-1.167, 1.167, -5.0), (-1.167, 1.167, 5.0), (-0.9167, 1.372, -5.0), (-0.9167, 1.372, 5.0), (-0.6314, 1.524, -5.0), (-0.6314, 1.524, 5.0), (-0.3219, 1.618, -5.0), (-0.3219, 1.618, 5.0)], [], [(0, 1, 3, 2), (2, 3, 5, 4), (4, 5, 7, 6), (6, 7, 9, 8), (8, 9, 11, 10), (10, 11, 13, 12), (12, 13, 15, 14), (14, 15, 17, 16), (16, 17, 19, 18), (18, 19, 21, 20), (20, 21, 23, 22), (22, 23, 25, 24), (24, 25, 27, 26), (26, 27, 29, 28), (28, 29, 31, 30), (30, 31, 33, 32), (32, 33, 35, 34), (34, 35, 37, 36), (36, 37, 39, 38), (38, 39, 41, 40), (40, 41, 43, 42), (42, 43, 45, 44), (44, 45, 47, 46), (46, 47, 49, 48), (48, 49, 51, 50), (50, 51, 53, 52), (52, 53, 55, 54), (54, 55, 57, 56), (56, 57, 59, 58), (58, 59, 61, 60), (3, 1, 63, 61, 59, 57, 55, 53, 51, 49, 47, 45, 43, 41, 39, 37, 35, 33, 31, 29, 27, 25, 23, 21, 19, 17, 15, 13, 11, 9, 7, 5), (60, 61, 63, 62), (62, 63, 1, 0), (0, 2, 4, 6, 8, 10, 12, 14, 16, 18, 20, 22, 24, 26, 28, 30, 32, 34, 36, 38, 40, 42, 44, 46, 48, 50, 52, 54, 56, 58, 60, 62)])
_uv = me_cylinder_003.uv_layers.new(name='UVMap')
_uv.uv.foreach_set('vector', [1.0, 0.5, 1.0, 1.0, 0.9688, 1.0, 0.9688, 0.5, 0.9688, 0.5, 0.9688, 1.0, 0.9375, 1.0, 0.9375, 0.5, 0.9375, 0.5, 0.9375, 1.0, 0.9062, 1.0, 0.9062, 0.5, 0.9062, 0.5, 0.9062, 1.0, 0.875, 1.0, 0.875, 0.5, 0.875, 0.5, 0.875, 1.0, 0.8438, 1.0, 0.8438, 0.5, 0.8438, 0.5, 0.8438, 1.0, 0.8125, 1.0, 0.8125, 0.5, 0.8125, 0.5, 0.8125, 1.0, 0.7812, 1.0, 0.7812, 0.5, 0.7812, 0.5, 0.7812, 1.0, 0.75, 1.0, 0.75, 0.5, 0.75, 0.5, 0.75, 1.0, 0.7188, 1.0, 0.7188, 0.5, 0.7188, 0.5, 0.7188, 1.0, 0.6875, 1.0, 0.6875, 0.5, 0.6875, 0.5, 0.6875, 1.0, 0.6562, 1.0, 0.6562, 0.5, 0.6562, 0.5, 0.6562, 1.0, 0.625, 1.0, 0.625, 0.5, 0.625, 0.5, 0.625, 1.0, 0.5938, 1.0, 0.5938, 0.5, 0.5938, 0.5, 0.5938, 1.0, 0.5625, 1.0, 0.5625, 0.5, 0.5625, 0.5, 0.5625, 1.0, 0.5312, 1.0, 0.5312, 0.5, 0.5312, 0.5, 0.5312, 1.0, 0.5, 1.0, 0.5, 0.5, 0.5, 0.5, 0.5, 1.0, 0.4688, 1.0, 0.4688, 0.5, 0.4688, 0.5, 0.4688, 1.0, 0.4375, 1.0, 0.4375, 0.5, 0.4375, 0.5, 0.4375, 1.0, 0.4062, 1.0, 0.4062, 0.5, 0.4062, 0.5, 0.4062, 1.0, 0.375, 1.0, 0.375, 0.5, 0.375, 0.5, 0.375, 1.0, 0.3438, 1.0, 0.3438, 0.5, 0.3438, 0.5, 0.3438, 1.0, 0.3125, 1.0, 0.3125, 0.5, 0.3125, 0.5, 0.3125, 1.0, 0.2812, 1.0, 0.2812, 0.5, 0.2812, 0.5, 0.2812, 1.0, 0.25, 1.0, 0.25, 0.5, 0.25, 0.5, 0.25, 1.0, 0.2188, 1.0, 0.2188, 0.5, 0.2188, 0.5, 0.2188, 1.0, 0.1875, 1.0, 0.1875, 0.5, 0.1875, 0.5, 0.1875, 1.0, 0.1562, 1.0, 0.1562, 0.5, 0.1562, 0.5, 0.1562, 1.0, 0.125, 1.0, 0.125, 0.5, 0.125, 0.5, 0.125, 1.0, 0.09375, 1.0, 0.09375, 0.5, 0.09375, 0.5, 0.09375, 1.0, 0.0625, 1.0, 0.0625, 0.5, 0.2968, 0.4854, 0.25, 0.49, 0.2032, 0.4854, 0.1582, 0.4717, 0.1167, 0.4496, 0.08029, 0.4197, 0.05045, 0.3833, 0.02827, 0.3418, 0.01461, 0.2968, 0.01, 0.25, 0.01461, 0.2032, 0.02827, 0.1582, 0.05045, 0.1167, 0.08029, 0.08029, 0.1167, 0.05045, 0.1582, 0.02827, 0.2032, 0.01461, 0.25, 0.01, 0.2968, 0.01461, 0.3418, 0.02827, 0.3833, 0.05045, 0.4197, 0.08029, 0.4496, 0.1167, 0.4717, 0.1582, 0.4854, 0.2032, 0.49, 0.25, 0.4854, 0.2968, 0.4717, 0.3418, 0.4496, 0.3833, 0.4197, 0.4197, 0.3833, 0.4496, 0.3418, 0.4717, 0.0625, 0.5, 0.0625, 1.0, 0.03125, 1.0, 0.03125, 0.5, 0.03125, 0.5, 0.03125, 1.0, 0.0, 1.0, 0.0, 0.5, 0.75, 0.49, 0.7968, 0.4854, 0.8418, 0.4717, 0.8833, 0.4496, 0.9197, 0.4197, 0.9496, 0.3833, 0.9717, 0.3418, 0.9854, 0.2968, 0.99, 0.25, 0.9854, 0.2032, 0.9717, 0.1582, 0.9496, 0.1167, 0.9197, 0.08029, 0.8833, 0.05045, 0.8418, 0.02827, 0.7968, 0.01461, 0.75, 0.01, 0.7032, 0.01461, 0.6582, 0.02827, 0.6167, 0.05045, 0.5803, 0.08029, 0.5504, 0.1167, 0.5283, 0.1582, 0.5146, 0.2032, 0.51, 0.25, 0.5146, 0.2968, 0.5283, 0.3418, 0.5504, 0.3833, 0.5803, 0.4197, 0.6167, 0.4496, 0.6582, 0.4717, 0.7032, 0.4854])
me_cylinder_003.use_remesh_fix_poles = True
me_cylinder_003.use_remesh_preserve_attributes = False
me_cylinder_003.use_mirror_vertex_groups = False
me_cylinder_003.update()
me_plane = bpy.data.meshes.new('Plane')
me_plane.from_pydata([(-19.5, -33.5, 0.928), (19.5, -33.5, 0.928), (-19.5, 33.5, 0.928), (19.5, 33.5, 0.928)], [], [(0, 1, 3, 2)])
_uv = me_plane.uv_layers.new(name='UVMap')
_uv.uv.foreach_set('vector', [0.0, 0.0, 1.0, 0.0, 1.0, 1.0, 0.0, 1.0])
me_plane.use_remesh_fix_poles = True
me_plane.use_remesh_preserve_attributes = False
me_plane.use_mirror_vertex_groups = False
me_plane.update()
me_cube_019 = bpy.data.meshes.new('Cube.019')
me_cube_019.from_pydata([(-8.25, -9.0, -0.5), (-8.25, -9.0, 0.5), (-8.25, 9.0, -0.5), (-8.25, 9.0, 0.5), (8.25, -9.0, -0.5), (8.25, -9.0, 0.5), (8.25, 9.0, -0.5), (8.25, 9.0, 0.5)], [], [(1, 3, 2, 0), (2, 6, 4, 0), (6, 7, 5, 4), (5, 1, 0, 4), (7, 3, 1, 5), (7, 6, 2, 3)])
_uv = me_cube_019.uv_layers.new(name='UVMap')
_uv.uv.foreach_set('vector', [0.625, 0.0, 0.625, 0.25, 0.375, 0.25, 0.375, 0.0, 0.125, 0.5, 0.375, 0.5, 0.375, 0.75, 0.125, 0.75, 0.375, 0.5, 0.625, 0.5, 0.625, 0.75, 0.375, 0.75, 0.625, 0.75, 0.625, 1.0, 0.375, 1.0, 0.375, 0.75, 0.625, 0.5, 0.875, 0.5, 0.875, 0.75, 0.625, 0.75, 0.625, 0.5, 0.375, 0.5, 0.375, 0.25, 0.625, 0.25])
me_cube_019.use_remesh_fix_poles = True
me_cube_019.use_remesh_preserve_attributes = False
me_cube_019.use_mirror_vertex_groups = False
me_cube_019.update()
me_cube_020 = bpy.data.meshes.new('Cube.020')
me_cube_020.from_pydata([(5.754, -6.496, 2.138), (5.754, 6.505, 2.138), (-5.749, -6.496, 2.138), (-5.749, 6.505, 2.138)], [], [(1, 3, 2, 0)])
_uv = me_cube_020.uv_layers.new(name='UVMap')
_uv.uv.foreach_set('vector', [0.6439, 0.5357, 0.8498, 0.5357, 0.8498, 0.7214, 0.6439, 0.7214])
me_cube_020.use_remesh_fix_poles = True
me_cube_020.use_remesh_preserve_attributes = False
me_cube_020.use_mirror_vertex_groups = False
me_cube_020.update()
me_cube_021 = bpy.data.meshes.new('Cube.021')
me_cube_021.from_pydata([(-8.25, -3.87, -0.5), (-8.25, -3.87, 0.5), (-8.25, 9.0, -0.5), (-8.25, 9.0, 0.5), (8.25, -3.87, -0.5), (8.25, -3.87, 0.5), (8.25, 9.0, -0.5), (8.25, 9.0, 0.5), (-8.25, -3.87, 10.37), (-8.25, 9.0, 10.37), (8.25, -3.87, 10.37), (8.25, 9.0, 10.37)], [], [(1, 3, 2, 0), (2, 6, 4, 0), (6, 7, 5, 4), (5, 1, 0, 4), (5, 7, 11, 10), (7, 6, 2, 3), (11, 9, 8, 10), (1, 5, 10, 8), (3, 1, 8, 9), (7, 3, 9, 11)])
_uv = me_cube_021.uv_layers.new(name='UVMap')
_uv.uv.foreach_set('vector', [0.625, 0.0, 0.625, 0.25, 0.375, 0.25, 0.375, 0.0, 0.125, 0.5, 0.375, 0.5, 0.375, 0.75, 0.125, 0.75, 0.375, 0.5, 0.625, 0.5, 0.625, 0.75, 0.375, 0.75, 0.625, 0.75, 0.625, 1.0, 0.375, 1.0, 0.375, 0.75, 0.625, 0.75, 0.625, 0.5, 0.625, 0.5, 0.625, 0.75, 0.625, 0.5, 0.375, 0.5, 0.375, 0.25, 0.625, 0.25, 0.625, 0.5, 0.875, 0.5, 0.875, 0.75, 0.625, 0.75, 0.625, 1.0, 0.625, 0.75, 0.625, 0.75, 0.625, 1.0, 0.625, 0.25, 0.625, 0.0, 0.625, 0.0, 0.625, 0.25, 0.625, 0.5, 0.625, 0.25, 0.625, 0.25, 0.625, 0.5])
me_cube_021.use_remesh_fix_poles = True
me_cube_021.use_remesh_preserve_attributes = False
me_cube_021.use_mirror_vertex_groups = False
me_cube_021.update()
me_cube_022 = bpy.data.meshes.new('Cube.022')
me_cube_022.from_pydata([(-10.06, -9.302, -0.5), (-10.06, -9.302, 0.5), (-8.25, 9.0, -0.5), (-8.25, 9.0, 0.5), (10.06, -9.302, -0.5), (10.06, -9.302, 0.5), (8.25, 9.0, -0.5), (8.25, 9.0, 0.5), (-10.06, -9.302, 10.37), (-8.25, 9.0, 10.37), (10.06, -9.302, 10.37), (8.25, 9.0, 10.37), (-10.06, -2.73, 0.5), (10.06, -2.73, -0.5), (-10.06, -2.73, -0.5), (10.06, -2.73, 0.5), (-10.06, -2.73, 10.37), (10.06, -2.73, 10.37)], [], [(12, 3, 2, 14), (14, 13, 4, 0), (13, 15, 5, 4), (5, 1, 0, 4), (15, 7, 11, 17), (7, 6, 2, 3), (17, 16, 8, 10), (1, 5, 10, 8), (12, 1, 8, 16), (7, 3, 9, 11), (3, 12, 16, 9), (11, 9, 16, 17), (5, 15, 17, 10), (6, 7, 15, 13), (2, 6, 13, 14), (1, 12, 14, 0)])
_uv = me_cube_022.uv_layers.new(name='UVMap')
_uv.uv.foreach_set('vector', [0.625, 0.08977, 0.625, 0.25, 0.375, 0.25, 0.375, 0.08977, 0.125, 0.6602, 0.375, 0.6602, 0.375, 0.75, 0.125, 0.75, 0.375, 0.6602, 0.625, 0.6602, 0.625, 0.75, 0.375, 0.75, 0.625, 0.75, 0.625, 1.0, 0.375, 1.0, 0.375, 0.75, 0.625, 0.6602, 0.625, 0.5, 0.625, 0.5, 0.625, 0.6602, 0.625, 0.5, 0.375, 0.5, 0.375, 0.25, 0.625, 0.25, 0.625, 0.6602, 0.875, 0.6602, 0.875, 0.75, 0.625, 0.75, 0.625, 1.0, 0.625, 0.75, 0.625, 0.75, 0.625, 1.0, 0.625, 0.08977, 0.625, 0.0, 0.625, 0.0, 0.625, 0.08977, 0.625, 0.5, 0.625, 0.25, 0.625, 0.25, 0.625, 0.5, 0.625, 0.25, 0.625, 0.08977, 0.625, 0.08977, 0.625, 0.25, 0.625, 0.5, 0.875, 0.5, 0.875, 0.6602, 0.625, 0.6602, 0.625, 0.75, 0.625, 0.6602, 0.625, 0.6602, 0.625, 0.75, 0.375, 0.5, 0.625, 0.5, 0.625, 0.6602, 0.375, 0.6602, 0.125, 0.5, 0.375, 0.5, 0.375, 0.6602, 0.125, 0.6602, 0.625, 0.0, 0.625, 0.08977, 0.375, 0.08977, 0.375, 0.0])
me_cube_022.use_remesh_fix_poles = True
me_cube_022.use_remesh_preserve_attributes = False
me_cube_022.use_mirror_vertex_groups = False
me_cube_022.update()
me_cylinder_006 = bpy.data.meshes.new('Cylinder.006')
me_cylinder_006.from_pydata([(0.0, 1.25, -5.0), (0.0, 1.25, 5.0), (0.2439, 1.226, -5.0), (0.2439, 1.226, 5.0), (0.4784, 1.155, -5.0), (0.4784, 1.155, 5.0), (0.6945, 1.039, -5.0), (0.6945, 1.039, 5.0), (0.8839, 0.8839, -5.0), (0.8839, 0.8839, 5.0), (1.039, 0.6945, -5.0), (1.039, 0.6945, 5.0), (1.155, 0.4784, -5.0), (1.155, 0.4784, 5.0), (1.226, 0.2439, -5.0), (1.226, 0.2439, 5.0), (1.25, 9.437e-08, -5.0), (1.25, 9.437e-08, 5.0), (1.226, -0.2439, -5.0), (1.226, -0.2439, 5.0), (1.155, -0.4784, -5.0), (1.155, -0.4784, 5.0), (1.039, -0.6945, -5.0), (1.039, -0.6945, 5.0), (0.8839, -0.8839, -5.0), (0.8839, -0.8839, 5.0), (0.6945, -1.039, -5.0), (0.6945, -1.039, 5.0), (0.4784, -1.155, -5.0), (0.4784, -1.155, 5.0), (0.2439, -1.226, -5.0), (0.2439, -1.226, 5.0), (-4.073e-07, -1.25, -5.0), (-4.073e-07, -1.25, 5.0), (-0.2439, -1.226, -5.0), (-0.2439, -1.226, 5.0), (-0.4784, -1.155, -5.0), (-0.4784, -1.155, 5.0), (-0.6945, -1.039, -5.0), (-0.6945, -1.039, 5.0), (-0.8839, -0.8839, -5.0), (-0.8839, -0.8839, 5.0), (-1.039, -0.6945, -5.0), (-1.039, -0.6945, 5.0), (-1.155, -0.4784, -5.0), (-1.155, -0.4784, 5.0), (-1.226, -0.2439, -5.0), (-1.226, -0.2439, 5.0), (-1.25, 1.207e-06, -5.0), (-1.25, 1.207e-06, 5.0), (-1.226, 0.2439, -5.0), (-1.226, 0.2439, 5.0), (-1.155, 0.4784, -5.0), (-1.155, 0.4784, 5.0), (-1.039, 0.6945, -5.0), (-1.039, 0.6945, 5.0), (-0.8839, 0.8839, -5.0), (-0.8839, 0.8839, 5.0), (-0.6945, 1.039, -5.0), (-0.6945, 1.039, 5.0), (-0.4784, 1.155, -5.0), (-0.4784, 1.155, 5.0), (-0.2439, 1.226, -5.0), (-0.2439, 1.226, 5.0)], [], [(0, 1, 3, 2), (2, 3, 5, 4), (4, 5, 7, 6), (6, 7, 9, 8), (8, 9, 11, 10), (10, 11, 13, 12), (12, 13, 15, 14), (14, 15, 17, 16), (16, 17, 19, 18), (18, 19, 21, 20), (20, 21, 23, 22), (22, 23, 25, 24), (24, 25, 27, 26), (26, 27, 29, 28), (28, 29, 31, 30), (30, 31, 33, 32), (32, 33, 35, 34), (34, 35, 37, 36), (36, 37, 39, 38), (38, 39, 41, 40), (40, 41, 43, 42), (42, 43, 45, 44), (44, 45, 47, 46), (46, 47, 49, 48), (48, 49, 51, 50), (50, 51, 53, 52), (52, 53, 55, 54), (54, 55, 57, 56), (56, 57, 59, 58), (58, 59, 61, 60), (3, 1, 63, 61, 59, 57, 55, 53, 51, 49, 47, 45, 43, 41, 39, 37, 35, 33, 31, 29, 27, 25, 23, 21, 19, 17, 15, 13, 11, 9, 7, 5), (60, 61, 63, 62), (62, 63, 1, 0), (0, 2, 4, 6, 8, 10, 12, 14, 16, 18, 20, 22, 24, 26, 28, 30, 32, 34, 36, 38, 40, 42, 44, 46, 48, 50, 52, 54, 56, 58, 60, 62)])
_uv = me_cylinder_006.uv_layers.new(name='UVMap')
_uv.uv.foreach_set('vector', [1.0, 0.5, 1.0, 1.0, 0.9688, 1.0, 0.9688, 0.5, 0.9688, 0.5, 0.9688, 1.0, 0.9375, 1.0, 0.9375, 0.5, 0.9375, 0.5, 0.9375, 1.0, 0.9062, 1.0, 0.9062, 0.5, 0.9062, 0.5, 0.9062, 1.0, 0.875, 1.0, 0.875, 0.5, 0.875, 0.5, 0.875, 1.0, 0.8438, 1.0, 0.8438, 0.5, 0.8438, 0.5, 0.8438, 1.0, 0.8125, 1.0, 0.8125, 0.5, 0.8125, 0.5, 0.8125, 1.0, 0.7812, 1.0, 0.7812, 0.5, 0.7812, 0.5, 0.7812, 1.0, 0.75, 1.0, 0.75, 0.5, 0.75, 0.5, 0.75, 1.0, 0.7188, 1.0, 0.7188, 0.5, 0.7188, 0.5, 0.7188, 1.0, 0.6875, 1.0, 0.6875, 0.5, 0.6875, 0.5, 0.6875, 1.0, 0.6562, 1.0, 0.6562, 0.5, 0.6562, 0.5, 0.6562, 1.0, 0.625, 1.0, 0.625, 0.5, 0.625, 0.5, 0.625, 1.0, 0.5938, 1.0, 0.5938, 0.5, 0.5938, 0.5, 0.5938, 1.0, 0.5625, 1.0, 0.5625, 0.5, 0.5625, 0.5, 0.5625, 1.0, 0.5312, 1.0, 0.5312, 0.5, 0.5312, 0.5, 0.5312, 1.0, 0.5, 1.0, 0.5, 0.5, 0.5, 0.5, 0.5, 1.0, 0.4688, 1.0, 0.4688, 0.5, 0.4688, 0.5, 0.4688, 1.0, 0.4375, 1.0, 0.4375, 0.5, 0.4375, 0.5, 0.4375, 1.0, 0.4062, 1.0, 0.4062, 0.5, 0.4062, 0.5, 0.4062, 1.0, 0.375, 1.0, 0.375, 0.5, 0.375, 0.5, 0.375, 1.0, 0.3438, 1.0, 0.3438, 0.5, 0.3438, 0.5, 0.3438, 1.0, 0.3125, 1.0, 0.3125, 0.5, 0.3125, 0.5, 0.3125, 1.0, 0.2812, 1.0, 0.2812, 0.5, 0.2812, 0.5, 0.2812, 1.0, 0.25, 1.0, 0.25, 0.5, 0.25, 0.5, 0.25, 1.0, 0.2188, 1.0, 0.2188, 0.5, 0.2188, 0.5, 0.2188, 1.0, 0.1875, 1.0, 0.1875, 0.5, 0.1875, 0.5, 0.1875, 1.0, 0.1562, 1.0, 0.1562, 0.5, 0.1562, 0.5, 0.1562, 1.0, 0.125, 1.0, 0.125, 0.5, 0.125, 0.5, 0.125, 1.0, 0.09375, 1.0, 0.09375, 0.5, 0.09375, 0.5, 0.09375, 1.0, 0.0625, 1.0, 0.0625, 0.5, 0.2968, 0.4854, 0.25, 0.49, 0.2032, 0.4854, 0.1582, 0.4717, 0.1167, 0.4496, 0.08029, 0.4197, 0.05045, 0.3833, 0.02827, 0.3418, 0.01461, 0.2968, 0.01, 0.25, 0.01461, 0.2032, 0.02827, 0.1582, 0.05045, 0.1167, 0.08029, 0.08029, 0.1167, 0.05045, 0.1582, 0.02827, 0.2032, 0.01461, 0.25, 0.01, 0.2968, 0.01461, 0.3418, 0.02827, 0.3833, 0.05045, 0.4197, 0.08029, 0.4496, 0.1167, 0.4717, 0.1582, 0.4854, 0.2032, 0.49, 0.25, 0.4854, 0.2968, 0.4717, 0.3418, 0.4496, 0.3833, 0.4197, 0.4197, 0.3833, 0.4496, 0.3418, 0.4717, 0.0625, 0.5, 0.0625, 1.0, 0.03125, 1.0, 0.03125, 0.5, 0.03125, 0.5, 0.03125, 1.0, 0.0, 1.0, 0.0, 0.5, 0.75, 0.49, 0.7968, 0.4854, 0.8418, 0.4717, 0.8833, 0.4496, 0.9197, 0.4197, 0.9496, 0.3833, 0.9717, 0.3418, 0.9854, 0.2968, 0.99, 0.25, 0.9854, 0.2032, 0.9717, 0.1582, 0.9496, 0.1167, 0.9197, 0.08029, 0.8833, 0.05045, 0.8418, 0.02827, 0.7968, 0.01461, 0.75, 0.01, 0.7032, 0.01461, 0.6582, 0.02827, 0.6167, 0.05045, 0.5803, 0.08029, 0.5504, 0.1167, 0.5283, 0.1582, 0.5146, 0.2032, 0.51, 0.25, 0.5146, 0.2968, 0.5283, 0.3418, 0.5504, 0.3833, 0.5803, 0.4197, 0.6167, 0.4496, 0.6582, 0.4717, 0.7032, 0.4854])
me_cylinder_006.use_remesh_fix_poles = True
me_cylinder_006.use_remesh_preserve_attributes = False
me_cylinder_006.use_mirror_vertex_groups = False
me_cylinder_006.update()
me_cylinder_007 = bpy.data.meshes.new('Cylinder.007')
me_cylinder_007.from_pydata([(0.0, 1.25, -5.0), (0.0, 1.25, 5.0), (0.2439, 1.226, -5.0), (0.2439, 1.226, 5.0), (0.4784, 1.155, -5.0), (0.4784, 1.155, 5.0), (0.6945, 1.039, -5.0), (0.6945, 1.039, 5.0), (0.8839, 0.8839, -5.0), (0.8839, 0.8839, 5.0), (1.039, 0.6945, -5.0), (1.039, 0.6945, 5.0), (1.155, 0.4784, -5.0), (1.155, 0.4784, 5.0), (1.226, 0.2439, -5.0), (1.226, 0.2439, 5.0), (1.25, 9.437e-08, -5.0), (1.25, 9.437e-08, 5.0), (1.226, -0.2439, -5.0), (1.226, -0.2439, 5.0), (1.155, -0.4784, -5.0), (1.155, -0.4784, 5.0), (1.039, -0.6945, -5.0), (1.039, -0.6945, 5.0), (0.8839, -0.8839, -5.0), (0.8839, -0.8839, 5.0), (0.6945, -1.039, -5.0), (0.6945, -1.039, 5.0), (0.4784, -1.155, -5.0), (0.4784, -1.155, 5.0), (0.2439, -1.226, -5.0), (0.2439, -1.226, 5.0), (-4.073e-07, -1.25, -5.0), (-4.073e-07, -1.25, 5.0), (-0.2439, -1.226, -5.0), (-0.2439, -1.226, 5.0), (-0.4784, -1.155, -5.0), (-0.4784, -1.155, 5.0), (-0.6945, -1.039, -5.0), (-0.6945, -1.039, 5.0), (-0.8839, -0.8839, -5.0), (-0.8839, -0.8839, 5.0), (-1.039, -0.6945, -5.0), (-1.039, -0.6945, 5.0), (-1.155, -0.4784, -5.0), (-1.155, -0.4784, 5.0), (-1.226, -0.2439, -5.0), (-1.226, -0.2439, 5.0), (-1.25, 1.207e-06, -5.0), (-1.25, 1.207e-06, 5.0), (-1.226, 0.2439, -5.0), (-1.226, 0.2439, 5.0), (-1.155, 0.4784, -5.0), (-1.155, 0.4784, 5.0), (-1.039, 0.6945, -5.0), (-1.039, 0.6945, 5.0), (-0.8839, 0.8839, -5.0), (-0.8839, 0.8839, 5.0), (-0.6945, 1.039, -5.0), (-0.6945, 1.039, 5.0), (-0.4784, 1.155, -5.0), (-0.4784, 1.155, 5.0), (-0.2439, 1.226, -5.0), (-0.2439, 1.226, 5.0)], [], [(0, 1, 3, 2), (2, 3, 5, 4), (4, 5, 7, 6), (6, 7, 9, 8), (8, 9, 11, 10), (10, 11, 13, 12), (12, 13, 15, 14), (14, 15, 17, 16), (16, 17, 19, 18), (18, 19, 21, 20), (20, 21, 23, 22), (22, 23, 25, 24), (24, 25, 27, 26), (26, 27, 29, 28), (28, 29, 31, 30), (30, 31, 33, 32), (32, 33, 35, 34), (34, 35, 37, 36), (36, 37, 39, 38), (38, 39, 41, 40), (40, 41, 43, 42), (42, 43, 45, 44), (44, 45, 47, 46), (46, 47, 49, 48), (48, 49, 51, 50), (50, 51, 53, 52), (52, 53, 55, 54), (54, 55, 57, 56), (56, 57, 59, 58), (58, 59, 61, 60), (3, 1, 63, 61, 59, 57, 55, 53, 51, 49, 47, 45, 43, 41, 39, 37, 35, 33, 31, 29, 27, 25, 23, 21, 19, 17, 15, 13, 11, 9, 7, 5), (60, 61, 63, 62), (62, 63, 1, 0), (0, 2, 4, 6, 8, 10, 12, 14, 16, 18, 20, 22, 24, 26, 28, 30, 32, 34, 36, 38, 40, 42, 44, 46, 48, 50, 52, 54, 56, 58, 60, 62)])
_uv = me_cylinder_007.uv_layers.new(name='UVMap')
_uv.uv.foreach_set('vector', [1.0, 0.5, 1.0, 1.0, 0.9688, 1.0, 0.9688, 0.5, 0.9688, 0.5, 0.9688, 1.0, 0.9375, 1.0, 0.9375, 0.5, 0.9375, 0.5, 0.9375, 1.0, 0.9062, 1.0, 0.9062, 0.5, 0.9062, 0.5, 0.9062, 1.0, 0.875, 1.0, 0.875, 0.5, 0.875, 0.5, 0.875, 1.0, 0.8438, 1.0, 0.8438, 0.5, 0.8438, 0.5, 0.8438, 1.0, 0.8125, 1.0, 0.8125, 0.5, 0.8125, 0.5, 0.8125, 1.0, 0.7812, 1.0, 0.7812, 0.5, 0.7812, 0.5, 0.7812, 1.0, 0.75, 1.0, 0.75, 0.5, 0.75, 0.5, 0.75, 1.0, 0.7188, 1.0, 0.7188, 0.5, 0.7188, 0.5, 0.7188, 1.0, 0.6875, 1.0, 0.6875, 0.5, 0.6875, 0.5, 0.6875, 1.0, 0.6562, 1.0, 0.6562, 0.5, 0.6562, 0.5, 0.6562, 1.0, 0.625, 1.0, 0.625, 0.5, 0.625, 0.5, 0.625, 1.0, 0.5938, 1.0, 0.5938, 0.5, 0.5938, 0.5, 0.5938, 1.0, 0.5625, 1.0, 0.5625, 0.5, 0.5625, 0.5, 0.5625, 1.0, 0.5312, 1.0, 0.5312, 0.5, 0.5312, 0.5, 0.5312, 1.0, 0.5, 1.0, 0.5, 0.5, 0.5, 0.5, 0.5, 1.0, 0.4688, 1.0, 0.4688, 0.5, 0.4688, 0.5, 0.4688, 1.0, 0.4375, 1.0, 0.4375, 0.5, 0.4375, 0.5, 0.4375, 1.0, 0.4062, 1.0, 0.4062, 0.5, 0.4062, 0.5, 0.4062, 1.0, 0.375, 1.0, 0.375, 0.5, 0.375, 0.5, 0.375, 1.0, 0.3438, 1.0, 0.3438, 0.5, 0.3438, 0.5, 0.3438, 1.0, 0.3125, 1.0, 0.3125, 0.5, 0.3125, 0.5, 0.3125, 1.0, 0.2812, 1.0, 0.2812, 0.5, 0.2812, 0.5, 0.2812, 1.0, 0.25, 1.0, 0.25, 0.5, 0.25, 0.5, 0.25, 1.0, 0.2188, 1.0, 0.2188, 0.5, 0.2188, 0.5, 0.2188, 1.0, 0.1875, 1.0, 0.1875, 0.5, 0.1875, 0.5, 0.1875, 1.0, 0.1562, 1.0, 0.1562, 0.5, 0.1562, 0.5, 0.1562, 1.0, 0.125, 1.0, 0.125, 0.5, 0.125, 0.5, 0.125, 1.0, 0.09375, 1.0, 0.09375, 0.5, 0.09375, 0.5, 0.09375, 1.0, 0.0625, 1.0, 0.0625, 0.5, 0.2968, 0.4854, 0.25, 0.49, 0.2032, 0.4854, 0.1582, 0.4717, 0.1167, 0.4496, 0.08029, 0.4197, 0.05045, 0.3833, 0.02827, 0.3418, 0.01461, 0.2968, 0.01, 0.25, 0.01461, 0.2032, 0.02827, 0.1582, 0.05045, 0.1167, 0.08029, 0.08029, 0.1167, 0.05045, 0.1582, 0.02827, 0.2032, 0.01461, 0.25, 0.01, 0.2968, 0.01461, 0.3418, 0.02827, 0.3833, 0.05045, 0.4197, 0.08029, 0.4496, 0.1167, 0.4717, 0.1582, 0.4854, 0.2032, 0.49, 0.25, 0.4854, 0.2968, 0.4717, 0.3418, 0.4496, 0.3833, 0.4197, 0.4197, 0.3833, 0.4496, 0.3418, 0.4717, 0.0625, 0.5, 0.0625, 1.0, 0.03125, 1.0, 0.03125, 0.5, 0.03125, 0.5, 0.03125, 1.0, 0.0, 1.0, 0.0, 0.5, 0.75, 0.49, 0.7968, 0.4854, 0.8418, 0.4717, 0.8833, 0.4496, 0.9197, 0.4197, 0.9496, 0.3833, 0.9717, 0.3418, 0.9854, 0.2968, 0.99, 0.25, 0.9854, 0.2032, 0.9717, 0.1582, 0.9496, 0.1167, 0.9197, 0.08029, 0.8833, 0.05045, 0.8418, 0.02827, 0.7968, 0.01461, 0.75, 0.01, 0.7032, 0.01461, 0.6582, 0.02827, 0.6167, 0.05045, 0.5803, 0.08029, 0.5504, 0.1167, 0.5283, 0.1582, 0.5146, 0.2032, 0.51, 0.25, 0.5146, 0.2968, 0.5283, 0.3418, 0.5504, 0.3833, 0.5803, 0.4197, 0.6167, 0.4496, 0.6582, 0.4717, 0.7032, 0.4854])
me_cylinder_007.use_remesh_fix_poles = True
me_cylinder_007.use_remesh_preserve_attributes = False
me_cylinder_007.use_mirror_vertex_groups = False
me_cylinder_007.update()
me_cube_006 = bpy.data.meshes.new('Cube.006')
me_cube_006.from_pydata([(-31.5, -46.5, 0.9986), (-31.5, 46.5, 0.9986), (31.5, 46.5, 0.9986), (31.5, -46.5, 0.9986), (-31.5, 46.5, -3.297), (-31.5, -46.5, -3.297), (31.5, 46.5, -3.297), (31.5, -46.5, -3.297), (0.0, 67.05, 0.9986), (0.0, 67.05, -3.297), (-15.75, 63.32, 0.9986), (-15.75, 63.32, -3.297), (15.75, 63.32, 0.9986), (15.75, 63.32, -3.297)], [], [(3, 0, 5, 7), (3, 7, 6, 2), (2, 12, 8, 10, 1, 0, 3), (0, 1, 4, 5), (11, 4, 1, 10), (13, 9, 8, 12), (9, 11, 10, 8), (6, 13, 12, 2)])
_uv = me_cube_006.uv_layers.new(name='UVMap')
_uv.uv.foreach_set('vector', [0.625, 0.75, 0.625, 1.0, 0.375, 1.0, 0.375, 0.75, 0.625, 0.75, 0.375, 0.75, 0.375, 0.5, 0.625, 0.5, 0.625, 0.5, 0.6875, 0.5, 0.75, 0.5, 0.8125, 0.5, 0.875, 0.5, 0.875, 0.75, 0.625, 0.75, 0.625, 0.0, 0.625, 0.25, 0.375, 0.25, 0.375, 0.0, 0.375, 0.3125, 0.375, 0.25, 0.625, 0.25, 0.625, 0.3125, 0.375, 0.4375, 0.375, 0.375, 0.625, 0.375, 0.625, 0.4375, 0.375, 0.375, 0.375, 0.3125, 0.625, 0.3125, 0.625, 0.375, 0.375, 0.5, 0.375, 0.4375, 0.625, 0.4375, 0.625, 0.5])
me_cube_006.use_remesh_fix_poles = True
me_cube_006.use_remesh_preserve_attributes = False
me_cube_006.use_mirror_vertex_groups = False
me_cube_006.update()
me_cube_017 = bpy.data.meshes.new('Cube.017')
me_cube_017.from_pydata([(-31.5, 46.5, -17.04), (-31.5, -46.5, -17.04), (31.5, 46.5, -17.04), (31.5, -46.5, -17.04), (-31.5, 46.5, -30.9), (-31.5, -46.5, -30.9), (31.5, 46.5, -30.9), (31.5, -46.5, -30.9)], [], [(2, 3, 7, 6), (1, 0, 4, 5), (3, 1, 5, 7), (0, 2, 6, 4), (5, 4, 6, 7)])
_uv = me_cube_017.uv_layers.new(name='UVMap')
_uv.uv.foreach_set('vector', [0.0, 0.0, 0.0, 0.0, 0.0, 0.0, 0.0, 0.0, 0.0, 0.0, 0.0, 0.0, 0.0, 0.0, 0.0, 0.0, 0.0, 0.0, 0.0, 0.0, 0.0, 0.0, 0.0, 0.0, 0.0, 0.0, 0.0, 0.0, 0.0, 0.0, 0.0, 0.0, 0.0, 0.0, 0.0, 0.0, 0.0, 0.0, 0.0, 0.0])
me_cube_017.use_remesh_fix_poles = True
me_cube_017.use_remesh_preserve_attributes = False
me_cube_017.use_mirror_vertex_groups = False
me_cube_017.update()

# ---- objects
ob_flexible_flat_cable_cut = bpy.data.objects.new('flexible-flat-cable-cut', me_cube_011)
ob_no_go_area = bpy.data.objects.new('no-go-area', me_cube_004)
ob_pcb_base = bpy.data.objects.new('pcb-base', me_cube_002)
ob_screen_top = bpy.data.objects.new('screen-top', me_cube_003)
ob_screen_top_affordance = bpy.data.objects.new('screen-top-affordance', me_cube_001)
ob_screen_top_scaled = bpy.data.objects.new('screen-top-scaled', me_cube_014)
ob_cylinder = bpy.data.objects.new('Cylinder', me_cylinder)
ob_cylinder_001 = bpy.data.objects.new('Cylinder.001', me_cylinder_001)
ob_cylinder_002 = bpy.data.objects.new('Cylinder.002', me_cylinder_002)
ob_cylinder_003 = bpy.data.objects.new('Cylinder.003', me_cylinder_003)
ob_hole_guide = bpy.data.objects.new('hole-guide', me_plane)
ob_sensor_pcb = bpy.data.objects.new('sensor-pcb', me_cube_019)
ob_sensor_pcb_hole_guide = bpy.data.objects.new('sensor-pcb-hole-guide', me_cube_020)
ob_sensor_pcb_scaled = bpy.data.objects.new('sensor-pcb-scaled', me_cube_021)
ob_sensor_pcb_scaled_001 = bpy.data.objects.new('sensor-pcb-scaled.001', me_cube_022)
ob_cylinder_004 = bpy.data.objects.new('Cylinder.004', me_cylinder_006)
ob_cylinder_005 = bpy.data.objects.new('Cylinder.005', me_cylinder_007)
ob_holder = bpy.data.objects.new('holder', me_cube_006)
ob_holder_001 = bpy.data.objects.new('holder.001', me_cube_017)

# ---- transforms, parenting, visibility, modifiers, constraints
ob_flexible_flat_cable_cut.location = (0.0, -6.399, 1.332)
ob_flexible_flat_cable_cut.display_type = 'WIRE'
ob_flexible_flat_cable_cut.lineart.crease_threshold = 0.0
ob_no_go_area.location = (0.0, 0.0, 0.0)
ob_no_go_area.display_type = 'WIRE'
ob_no_go_area.lineart.crease_threshold = 0.0
_m = ob_no_go_area.modifiers.new('Boolean', 'BOOLEAN')
_m.object = ob_screen_top
_m.operation = 'UNION'
_m = ob_no_go_area.modifiers.new('Boolean.001', 'BOOLEAN')
_m.object = ob_screen_top_affordance
_m.operation = 'UNION'
_m = ob_no_go_area.modifiers.new('no-go-area-node', 'NODES')
_m.node_group = ng_no_go_area_nodes
ob_pcb_base.location = (0.0, 0.0, 0.0)
ob_pcb_base.display_type = 'SOLID'
ob_pcb_base.lineart.crease_threshold = 0.0
ob_screen_top.location = (0.0, 0.0, 1.35)
ob_screen_top.scale = (43.0, 60.3, 1.7)
ob_screen_top.display_type = 'WIRE'
ob_screen_top.lineart.crease_threshold = 0.0
ob_screen_top_affordance.location = (0.0, 0.0, 1.35)
ob_screen_top_affordance.display_type = 'WIRE'
ob_screen_top_affordance.lineart.crease_threshold = 0.0
ob_screen_top_scaled.location = (0.0, 0.0, 1.35)
ob_screen_top_scaled.scale = (43.0, 60.3, 1.7)
ob_screen_top_scaled.display_type = 'WIRE'
ob_screen_top_scaled.lineart.crease_threshold = 0.0
_m = ob_screen_top_scaled.modifiers.new('GeometryNodes', 'NODES')
_m.node_group = ng_screen_top_scaled
ob_cylinder.location = (19.5, -33.5, 1.709)
ob_cylinder.display_type = 'WIRE'
ob_cylinder.lineart.crease_threshold = 0.0
ob_cylinder_001.location = (-19.5, -33.5, 1.709)
ob_cylinder_001.display_type = 'WIRE'
ob_cylinder_001.lineart.crease_threshold = 0.0
ob_cylinder_002.location = (-19.5, 33.5, 1.709)
ob_cylinder_002.display_type = 'WIRE'
ob_cylinder_002.lineart.crease_threshold = 0.0
ob_cylinder_003.location = (19.5, 33.5, 1.709)
ob_cylinder_003.display_type = 'WIRE'
ob_cylinder_003.lineart.crease_threshold = 0.0
ob_hole_guide.location = (0.0, 0.0, 0.781)
ob_hole_guide.color = (1.0, 0.8977, 0.1192, 1.0)
ob_hole_guide.display_type = 'WIRE'
ob_hole_guide.lineart.crease_threshold = 0.0
ob_sensor_pcb.location = (0.002521, -6.496, 0.0)
ob_sensor_pcb.rotation_euler = (0.0, -0.0, 3.142)
ob_sensor_pcb.lineart.crease_threshold = 0.0
ob_sensor_pcb_hole_guide.location = (0.002521, 3.206, 0.0)
ob_sensor_pcb_hole_guide.rotation_euler = (0.0, -0.0, 3.142)
ob_sensor_pcb_hole_guide.lineart.crease_threshold = 0.0
ob_sensor_pcb_scaled.location = (0.002521, 52.1, 0.0)
ob_sensor_pcb_scaled.rotation_euler = (0.0, -0.0, 3.142)
ob_sensor_pcb_scaled.display_type = 'WIRE'
ob_sensor_pcb_scaled.lineart.crease_threshold = 0.0
ob_sensor_pcb_scaled_001.location = (0.002521, 52.1, -7.671)
ob_sensor_pcb_scaled_001.rotation_euler = (0.0, -0.0, 3.142)
ob_sensor_pcb_scaled_001.display_type = 'WIRE'
ob_sensor_pcb_scaled_001.lineart.crease_threshold = 0.0
_m = ob_sensor_pcb_scaled_001.modifiers.new('GeometryNodes', 'NODES')
_m.node_group = ng_sensor_afford_nodes
_m = ob_sensor_pcb_scaled_001.modifiers.new('Realize Instances 2.93 Legacy', 'NODES')
_m.node_group = ng_realize_instances_2_93_legacy
_m = ob_sensor_pcb_scaled_001.modifiers.new('Bevel', 'BEVEL')
_m.width = 2.0
_m.width_pct = 2.0
_m.limit_method = 'WEIGHT'
ob_cylinder_004.location = (5.752, 58.59, 2.138)
ob_cylinder_004.rotation_euler = (0.0, -0.0, 3.142)
ob_cylinder_004.display_type = 'WIRE'
ob_cylinder_004.lineart.crease_threshold = 0.0
ob_cylinder_005.location = (-5.752, 58.59, 2.138)
ob_cylinder_005.rotation_euler = (0.0, -0.0, 3.142)
ob_cylinder_005.display_type = 'WIRE'
ob_cylinder_005.lineart.crease_threshold = 0.0
ob_holder.location = (0.0, 0.0, 0.0)
ob_holder.lineart.crease_threshold = 0.0
_vg = ob_holder.vertex_groups.new(name='corner-edges')
_m = ob_holder.modifiers.new('Bevel', 'BEVEL')
_m.width = 2.0
_m.width_pct = 2.0
_m.limit_method = 'WEIGHT'
_m = ob_holder.modifiers.new('Solidify', 'SOLIDIFY')
_m.thickness = 3.0
_m.thickness_vertex_group = 1.0
_m.offset = 1.0
_m.use_even_offset = True
_m = ob_holder.modifiers.new('display-cut', 'BOOLEAN')
_m.object = ob_no_go_area
_m.use_self = True
_m = ob_holder.modifiers.new('hole-cut-1', 'BOOLEAN')
_m.object = ob_cylinder_001
_m = ob_holder.modifiers.new('hole-cut-2', 'BOOLEAN')
_m.object = ob_cylinder
_m = ob_holder.modifiers.new('hole-cut-3', 'BOOLEAN')
_m.object = ob_cylinder_003
_m = ob_holder.modifiers.new('hole-cut-4', 'BOOLEAN')
_m.object = ob_cylinder_002
_m = ob_holder.modifiers.new('cable-cut', 'BOOLEAN')
_m.object = ob_flexible_flat_cable_cut
_m = ob_holder.modifiers.new('sensor-cut', 'BOOLEAN')
_m.object = ob_sensor_pcb_scaled
_m = ob_holder.modifiers.new('Boolean', 'BOOLEAN')
_m.object = ob_screen_top_scaled
_m = ob_holder.modifiers.new('sensor-hole-cut-2', 'BOOLEAN')
_m.object = ob_cylinder_004
_m = ob_holder.modifiers.new('sensor-hole-cut-1', 'BOOLEAN')
_m.object = ob_cylinder_005
_m = ob_holder.modifiers.new('sensor-fitting-cut', 'BOOLEAN')
_m.object = ob_sensor_pcb_scaled_001
ob_holder_001.location = (0.0, 0.0, 0.0)
ob_holder_001.lineart.crease_threshold = 0.0
_vg = ob_holder_001.vertex_groups.new(name='corner-edges')
_m = ob_holder_001.modifiers.new('Bevel', 'BEVEL')
_m.width = 2.0
_m.width_pct = 2.0
_m.limit_method = 'WEIGHT'
_m = ob_holder_001.modifiers.new('Solidify', 'SOLIDIFY')
_m.thickness = 4.0
_m.thickness_vertex_group = 1.0
_m.offset = 1.0
_m.use_even_offset = True
_m = ob_holder_001.modifiers.new('cable-cut', 'BOOLEAN')
_m.object = ob_flexible_flat_cable_cut
_m = ob_holder_001.modifiers.new('Boolean', 'BOOLEAN')
_m.object = ob_screen_top_scaled

# ---- collection membership
col_display_references.objects.link(ob_flexible_flat_cable_cut)
col_display_references.objects.link(ob_no_go_area)
col_display_references.objects.link(ob_pcb_base)
col_display_references.objects.link(ob_screen_top)
col_display_references.objects.link(ob_screen_top_affordance)
col_display_references.objects.link(ob_screen_top_scaled)
col_display_holes.objects.link(ob_cylinder)
col_display_holes.objects.link(ob_cylinder_001)
col_display_holes.objects.link(ob_cylinder_002)
col_display_holes.objects.link(ob_cylinder_003)
col_display_holes.objects.link(ob_hole_guide)
col_sensor_references.objects.link(ob_sensor_pcb)
col_sensor_references.objects.link(ob_sensor_pcb_hole_guide)
col_sensor_references.objects.link(ob_sensor_pcb_scaled)
col_sensor_references.objects.link(ob_sensor_pcb_scaled_001)
col_sensor_holes.objects.link(ob_cylinder_004)
col_sensor_holes.objects.link(ob_cylinder_005)
col_holder_versions.objects.link(ob_holder)
col_holder_versions.objects.link(ob_holder_001)

# ---- scene / render settings (as saved in the file)
scene.frame_start = 1; scene.frame_end = 250; scene.frame_set(1)
scene.render.engine = 'BLENDER_EEVEE_NEXT'
scene.cycles.use_denoising = False
scene.cycles.samples = 128
scene.cycles.sampling_pattern = 'TABULATED_SOBOL'
scene.cycles.use_adaptive_sampling = False
scene.cycles.use_light_tree = False
scene.view_settings.view_transform = 'Filmic'
bpy.context.view_layer.update()

# ---- added for rendering (the .blend has no active camera and no usable light): camera, sun
cam_auto = bpy.data.cameras.new('AutoCamera')
cam_auto.lens = 50.0
cam_auto.sensor_width = 36.0
cam_auto.clip_end = 2401.11
ob_auto_camera = bpy.data.objects.new('AutoCamera', cam_auto)
scene.collection.objects.link(ob_auto_camera)
ob_auto_camera.location = (136.816, -154.683, 99.1448)
ob_auto_camera.rotation_euler = (1.09748, -7.21219e-08, 0.694738)
scene.camera = ob_auto_camera
light_auto_sun = bpy.data.lights.new('AutoSun', 'SUN')
light_auto_sun.energy = 3.0
light_auto_sun.angle = 0.0523599
ob_auto_sun = bpy.data.objects.new('AutoSun', light_auto_sun)
scene.collection.objects.link(ob_auto_sun)
ob_auto_sun.rotation_euler = (0.872665, 0.174533, 0.523599)
bpy.context.view_layer.update()
